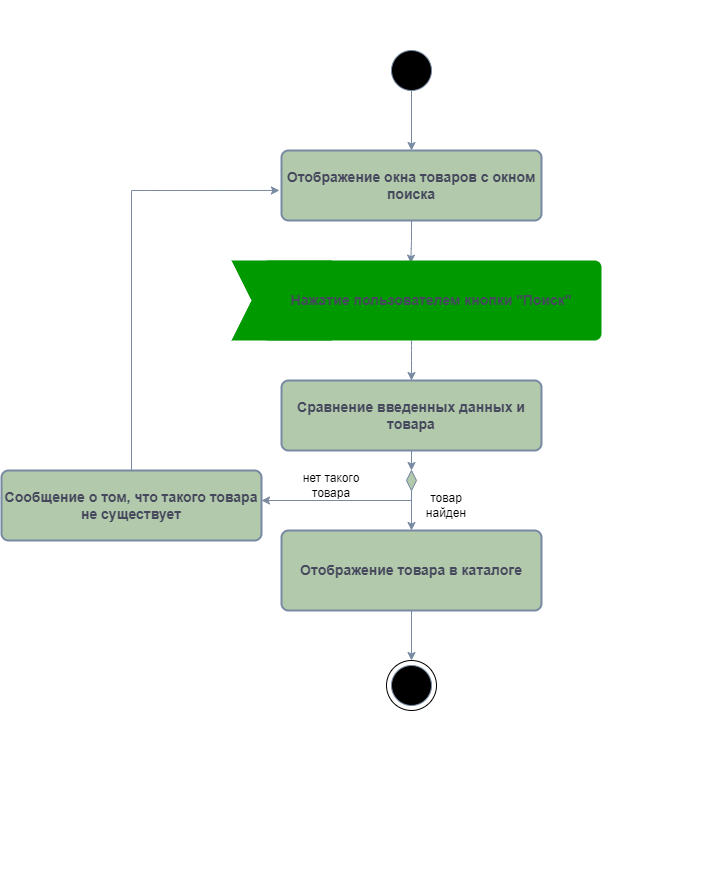

The diagram above was exported from draw.io. Its source (the exported page's mxGraphModel, read from the mxfile embedded in the PNG):
<mxGraphModel dx="1050" dy="1838" grid="1" gridSize="10" guides="1" tooltips="1" connect="1" arrows="1" fold="1" page="1" pageScale="1" pageWidth="827" pageHeight="1169" background="#FFFFFF" math="0" shadow="0">
  <root>
    <mxCell id="0" />
    <mxCell id="1" parent="0" />
    <mxCell id="K6HCk1tsAgLE9_qAehCi-200" value="" style="rounded=0;whiteSpace=wrap;html=1;strokeColor=#788AA3;fontColor=#46495D;fillColor=#B2C9AB;" parent="1" vertex="1">
      <mxGeometry x="210" y="-330" height="10" as="geometry" />
    </mxCell>
    <mxCell id="K6HCk1tsAgLE9_qAehCi-218" style="edgeStyle=orthogonalEdgeStyle;orthogonalLoop=1;jettySize=auto;html=1;entryX=0.5;entryY=0;entryDx=0;entryDy=0;strokeColor=#788AA3;fontColor=#46495D;fillColor=#B2C9AB;" parent="1" source="K6HCk1tsAgLE9_qAehCi-202" target="K6HCk1tsAgLE9_qAehCi-203" edge="1">
      <mxGeometry relative="1" as="geometry" />
    </mxCell>
    <mxCell id="K6HCk1tsAgLE9_qAehCi-202" value="" style="ellipse;whiteSpace=wrap;html=1;aspect=fixed;strokeColor=#788AA3;fontColor=#46495D;fillColor=#000000;" parent="1" vertex="1">
      <mxGeometry x="420" y="-900" width="40" height="40" as="geometry" />
    </mxCell>
    <mxCell id="K6HCk1tsAgLE9_qAehCi-214" style="edgeStyle=orthogonalEdgeStyle;orthogonalLoop=1;jettySize=auto;html=1;strokeColor=#788AA3;fontColor=#46495D;fillColor=#B2C9AB;entryX=0.439;entryY=0.033;entryDx=0;entryDy=0;entryPerimeter=0;" parent="1" source="K6HCk1tsAgLE9_qAehCi-203" target="K6HCk1tsAgLE9_qAehCi-207" edge="1">
      <mxGeometry relative="1" as="geometry" />
    </mxCell>
    <mxCell id="K6HCk1tsAgLE9_qAehCi-203" value="&lt;font style=&quot;font-size: 14px;&quot;&gt;&lt;b&gt;Отображение окна товаров с окном поиска&lt;br&gt;&lt;/b&gt;&lt;/font&gt;" style="rounded=1;whiteSpace=wrap;html=1;absoluteArcSize=1;arcSize=14;strokeWidth=2;strokeColor=#788AA3;fontColor=#46495D;fillColor=#B2C9AB;" parent="1" vertex="1">
      <mxGeometry x="310" y="-800" width="260" height="70" as="geometry" />
    </mxCell>
    <mxCell id="K6HCk1tsAgLE9_qAehCi-204" value="" style="shape=step;perimeter=stepPerimeter;whiteSpace=wrap;html=1;fixedSize=1;strokeColor=none;fontColor=#46495D;fillColor=#009900;" parent="1" vertex="1">
      <mxGeometry x="260" y="-690" width="120" height="80" as="geometry" />
    </mxCell>
    <mxCell id="K6HCk1tsAgLE9_qAehCi-215" style="edgeStyle=orthogonalEdgeStyle;orthogonalLoop=1;jettySize=auto;html=1;entryX=0.5;entryY=0;entryDx=0;entryDy=0;strokeColor=#788AA3;fontColor=#46495D;fillColor=#B2C9AB;" parent="1" source="K6HCk1tsAgLE9_qAehCi-207" target="K6HCk1tsAgLE9_qAehCi-208" edge="1">
      <mxGeometry relative="1" as="geometry">
        <Array as="points">
          <mxPoint x="440" y="-600" />
          <mxPoint x="440" y="-600" />
        </Array>
      </mxGeometry>
    </mxCell>
    <mxCell id="K6HCk1tsAgLE9_qAehCi-207" value="&lt;b style=&quot;font-size: 14px;&quot;&gt;Нажатие пользователем кнопки &quot;Поиск&quot;&lt;br&gt;&lt;/b&gt;" style="rounded=1;whiteSpace=wrap;html=1;absoluteArcSize=1;arcSize=14;strokeWidth=2;strokeColor=none;fontColor=#46495D;fillColor=#009900;" parent="1" vertex="1">
      <mxGeometry x="290" y="-690" width="340" height="80" as="geometry" />
    </mxCell>
    <mxCell id="K6HCk1tsAgLE9_qAehCi-216" style="edgeStyle=orthogonalEdgeStyle;orthogonalLoop=1;jettySize=auto;html=1;exitX=0.5;exitY=1;exitDx=0;exitDy=0;entryX=0.5;entryY=0;entryDx=0;entryDy=0;strokeColor=#788AA3;fontColor=#46495D;fillColor=#B2C9AB;" parent="1" source="5LBBkWFGn6MhgSH8i-Mp-1" target="K6HCk1tsAgLE9_qAehCi-209" edge="1">
      <mxGeometry relative="1" as="geometry" />
    </mxCell>
    <mxCell id="K6HCk1tsAgLE9_qAehCi-208" value="&lt;font style=&quot;font-size: 14px;&quot;&gt;&lt;b&gt;Сравнение введенных данных и товара&lt;br&gt;&lt;/b&gt;&lt;/font&gt;" style="rounded=1;whiteSpace=wrap;html=1;absoluteArcSize=1;arcSize=14;strokeWidth=2;strokeColor=#788AA3;fontColor=#46495D;fillColor=#B2C9AB;" parent="1" vertex="1">
      <mxGeometry x="310" y="-570" width="260" height="70" as="geometry" />
    </mxCell>
    <mxCell id="K6HCk1tsAgLE9_qAehCi-217" style="edgeStyle=orthogonalEdgeStyle;orthogonalLoop=1;jettySize=auto;html=1;exitX=0.5;exitY=1;exitDx=0;exitDy=0;entryX=0.5;entryY=0;entryDx=0;entryDy=0;strokeColor=#788AA3;fontColor=#46495D;fillColor=#B2C9AB;" parent="1" source="K6HCk1tsAgLE9_qAehCi-209" target="K6HCk1tsAgLE9_qAehCi-212" edge="1">
      <mxGeometry relative="1" as="geometry" />
    </mxCell>
    <mxCell id="K6HCk1tsAgLE9_qAehCi-209" value="&lt;font style=&quot;font-size: 14px;&quot;&gt;&lt;b&gt;Отображение товара в каталоге&lt;br&gt;&lt;/b&gt;&lt;/font&gt;" style="rounded=1;whiteSpace=wrap;html=1;absoluteArcSize=1;arcSize=14;strokeWidth=2;strokeColor=#788AA3;fontColor=#46495D;fillColor=#B2C9AB;" parent="1" vertex="1">
      <mxGeometry x="310" y="-420" width="260" height="80" as="geometry" />
    </mxCell>
    <mxCell id="K6HCk1tsAgLE9_qAehCi-211" value="" style="ellipse;whiteSpace=wrap;html=1;aspect=fixed;strokeColor=#788AA3;fontColor=#46495D;fillColor=#000000;" parent="1" vertex="1">
      <mxGeometry x="420" y="-285" width="40" height="40" as="geometry" />
    </mxCell>
    <mxCell id="K6HCk1tsAgLE9_qAehCi-212" value="" style="ellipse;whiteSpace=wrap;html=1;aspect=fixed;strokeColor=#000000;fontColor=#46495D;fillColor=none;" parent="1" vertex="1">
      <mxGeometry x="415" y="-290" width="50" height="50" as="geometry" />
    </mxCell>
    <mxCell id="K6HCk1tsAgLE9_qAehCi-232" value="" style="rounded=0;whiteSpace=wrap;html=1;strokeColor=#788AA3;fontColor=#46495D;fillColor=#B2C9AB;" parent="1" vertex="1">
      <mxGeometry x="690" y="-950" height="10" as="geometry" />
    </mxCell>
    <mxCell id="K6HCk1tsAgLE9_qAehCi-233" value="" style="rounded=0;whiteSpace=wrap;html=1;strokeColor=#788AA3;fontColor=#46495D;fillColor=#B2C9AB;" parent="1" vertex="1">
      <mxGeometry x="740" y="-80" width="10" as="geometry" />
    </mxCell>
    <mxCell id="5LBBkWFGn6MhgSH8i-Mp-2" value="" style="edgeStyle=orthogonalEdgeStyle;orthogonalLoop=1;jettySize=auto;html=1;exitX=0.5;exitY=1;exitDx=0;exitDy=0;entryX=0.5;entryY=0;entryDx=0;entryDy=0;strokeColor=#788AA3;fontColor=#46495D;fillColor=#B2C9AB;" parent="1" source="K6HCk1tsAgLE9_qAehCi-208" target="5LBBkWFGn6MhgSH8i-Mp-1" edge="1">
      <mxGeometry relative="1" as="geometry">
        <mxPoint x="440" y="-500" as="sourcePoint" />
        <mxPoint x="440" y="-420" as="targetPoint" />
      </mxGeometry>
    </mxCell>
    <mxCell id="5LBBkWFGn6MhgSH8i-Mp-1" value="" style="rhombus;whiteSpace=wrap;html=1;strokeColor=#788aa3;fillColor=#b2c9ab;" parent="1" vertex="1">
      <mxGeometry x="435" y="-480" width="10" height="20" as="geometry" />
    </mxCell>
    <mxCell id="5LBBkWFGn6MhgSH8i-Mp-3" value="" style="endArrow=classic;html=1;rounded=0;strokeColor=#7c899c;" parent="1" edge="1">
      <mxGeometry width="50" height="50" relative="1" as="geometry">
        <mxPoint x="440" y="-450" as="sourcePoint" />
        <mxPoint x="290" y="-450" as="targetPoint" />
      </mxGeometry>
    </mxCell>
    <mxCell id="5LBBkWFGn6MhgSH8i-Mp-4" value="&lt;font style=&quot;font-size: 14px;&quot;&gt;&lt;b&gt;Сообщение о том, что такого товара не существует&lt;br&gt;&lt;/b&gt;&lt;/font&gt;" style="rounded=1;whiteSpace=wrap;html=1;absoluteArcSize=1;arcSize=14;strokeWidth=2;strokeColor=#788AA3;fontColor=#46495D;fillColor=#B2C9AB;" parent="1" vertex="1">
      <mxGeometry x="30" y="-480" width="260" height="70" as="geometry" />
    </mxCell>
    <mxCell id="5LBBkWFGn6MhgSH8i-Mp-5" value="&lt;font color=&quot;#000000&quot;&gt;нет такого товара&lt;/font&gt;" style="text;html=1;align=center;verticalAlign=middle;whiteSpace=wrap;rounded=0;" parent="1" vertex="1">
      <mxGeometry x="330" y="-480" width="60" height="30" as="geometry" />
    </mxCell>
    <mxCell id="5LBBkWFGn6MhgSH8i-Mp-6" value="&lt;font color=&quot;#000000&quot;&gt;товар найден&lt;/font&gt;" style="text;html=1;align=center;verticalAlign=middle;whiteSpace=wrap;rounded=0;" parent="1" vertex="1">
      <mxGeometry x="445" y="-460" width="60" height="30" as="geometry" />
    </mxCell>
    <mxCell id="5LBBkWFGn6MhgSH8i-Mp-7" value="" style="endArrow=classic;html=1;rounded=0;exitX=0.5;exitY=0;exitDx=0;exitDy=0;strokeColor=#788aa3;entryX=-0.008;entryY=0.571;entryDx=0;entryDy=0;entryPerimeter=0;" parent="1" source="5LBBkWFGn6MhgSH8i-Mp-4" target="K6HCk1tsAgLE9_qAehCi-203" edge="1">
      <mxGeometry width="50" height="50" relative="1" as="geometry">
        <mxPoint x="390" y="-500" as="sourcePoint" />
        <mxPoint x="300" y="-760" as="targetPoint" />
        <Array as="points">
          <mxPoint x="160" y="-760" />
        </Array>
      </mxGeometry>
    </mxCell>
  </root>
</mxGraphModel>